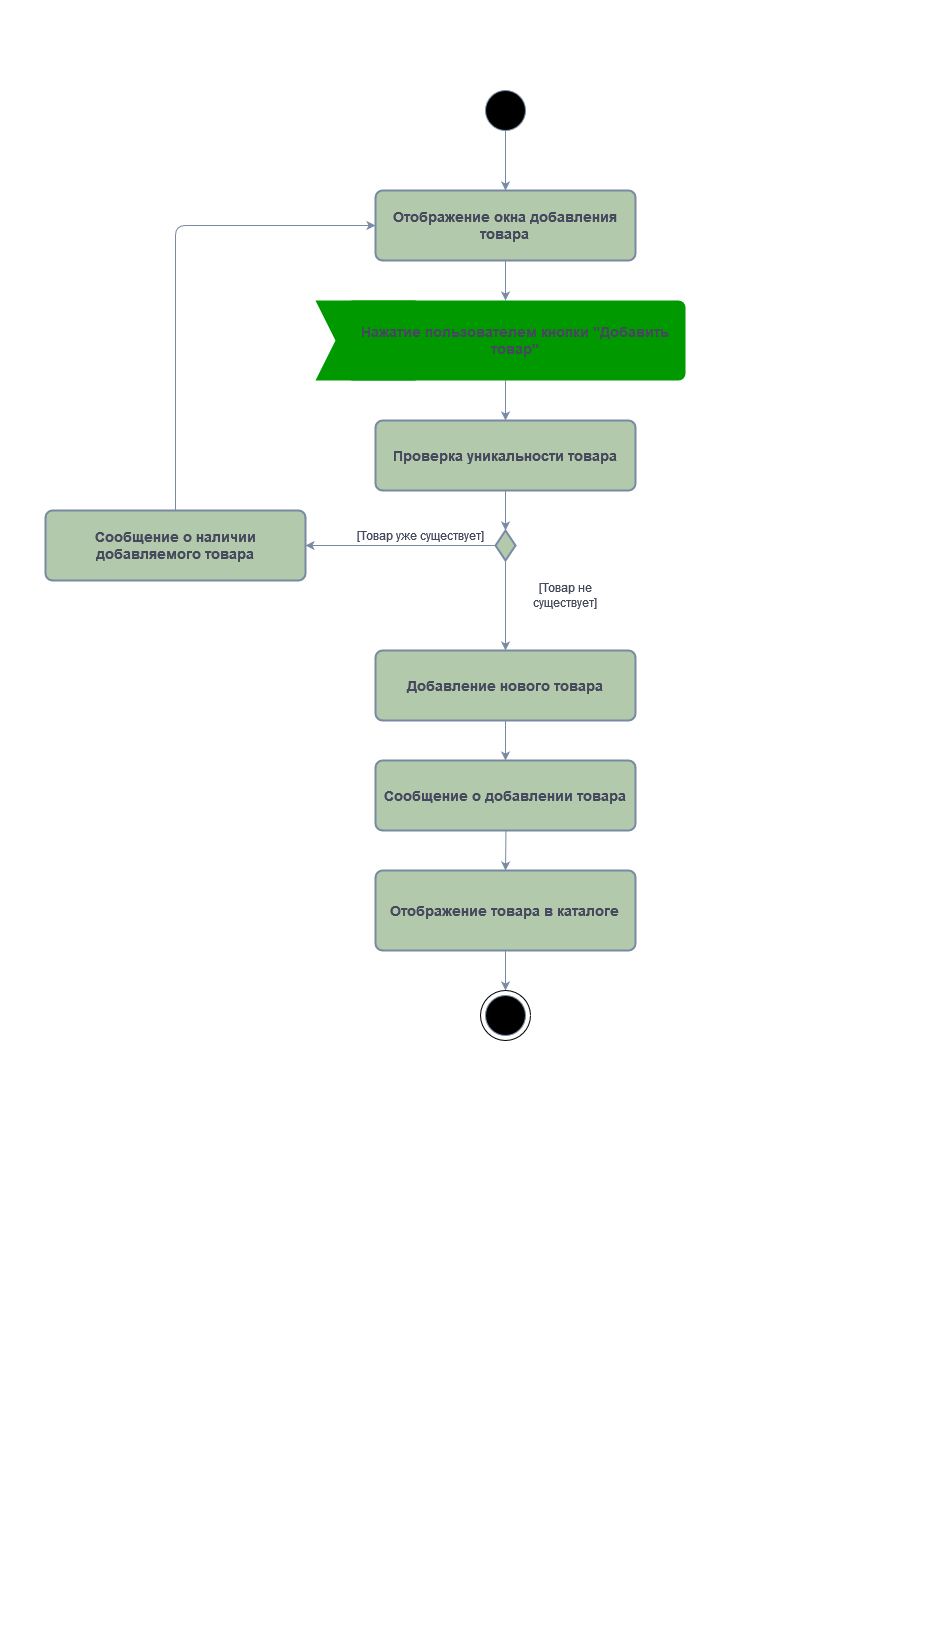

The diagram above was exported from draw.io. Its source (the exported page's mxGraphModel, read from the mxfile embedded in the PNG):
<mxGraphModel dx="2444" dy="1966" grid="1" gridSize="10" guides="1" tooltips="1" connect="1" arrows="1" fold="1" page="1" pageScale="1" pageWidth="827" pageHeight="1169" background="#FFFFFF" math="0" shadow="0">
  <root>
    <mxCell id="0" />
    <mxCell id="1" parent="0" />
    <mxCell id="K6HCk1tsAgLE9_qAehCi-262" value="" style="rounded=0;whiteSpace=wrap;html=1;strokeColor=#788AA3;fontColor=#46495D;fillColor=#B2C9AB;" vertex="1" parent="1">
      <mxGeometry x="10" y="-10" width="10" as="geometry" />
    </mxCell>
    <mxCell id="K6HCk1tsAgLE9_qAehCi-263" value="" style="rounded=0;whiteSpace=wrap;html=1;strokeColor=#788AA3;fontColor=#46495D;fillColor=#B2C9AB;" vertex="1" parent="1">
      <mxGeometry x="880" y="660" width="10" as="geometry" />
    </mxCell>
    <mxCell id="K6HCk1tsAgLE9_qAehCi-264" style="edgeStyle=orthogonalEdgeStyle;orthogonalLoop=1;jettySize=auto;html=1;entryX=0.5;entryY=0;entryDx=0;entryDy=0;strokeColor=#788AA3;fontColor=#46495D;fillColor=#B2C9AB;" edge="1" parent="1" source="K6HCk1tsAgLE9_qAehCi-265" target="K6HCk1tsAgLE9_qAehCi-267">
      <mxGeometry relative="1" as="geometry" />
    </mxCell>
    <mxCell id="K6HCk1tsAgLE9_qAehCi-265" value="" style="ellipse;whiteSpace=wrap;html=1;aspect=fixed;strokeColor=#788AA3;fontColor=#46495D;fillColor=#000000;" vertex="1" parent="1">
      <mxGeometry x="440" y="-880" width="40" height="40" as="geometry" />
    </mxCell>
    <mxCell id="K6HCk1tsAgLE9_qAehCi-266" style="edgeStyle=orthogonalEdgeStyle;orthogonalLoop=1;jettySize=auto;html=1;strokeColor=#788AA3;fontColor=#46495D;fillColor=#B2C9AB;" edge="1" parent="1" source="K6HCk1tsAgLE9_qAehCi-267">
      <mxGeometry relative="1" as="geometry">
        <mxPoint x="460" y="-670" as="targetPoint" />
      </mxGeometry>
    </mxCell>
    <mxCell id="K6HCk1tsAgLE9_qAehCi-267" value="&lt;font style=&quot;font-size: 14px;&quot;&gt;&lt;b&gt;Отображение окна добавления товара&lt;br&gt;&lt;/b&gt;&lt;/font&gt;" style="rounded=1;whiteSpace=wrap;html=1;absoluteArcSize=1;arcSize=14;strokeWidth=2;strokeColor=#788AA3;fontColor=#46495D;fillColor=#B2C9AB;" vertex="1" parent="1">
      <mxGeometry x="330" y="-780" width="260" height="70" as="geometry" />
    </mxCell>
    <mxCell id="K6HCk1tsAgLE9_qAehCi-268" value="" style="shape=step;perimeter=stepPerimeter;whiteSpace=wrap;html=1;fixedSize=1;strokeColor=none;fontColor=#46495D;fillColor=#009900;" vertex="1" parent="1">
      <mxGeometry x="270" y="-670" width="120" height="80" as="geometry" />
    </mxCell>
    <mxCell id="K6HCk1tsAgLE9_qAehCi-269" style="edgeStyle=orthogonalEdgeStyle;orthogonalLoop=1;jettySize=auto;html=1;entryX=0.5;entryY=0;entryDx=0;entryDy=0;strokeColor=#788AA3;fontColor=#46495D;fillColor=#B2C9AB;" edge="1" parent="1" source="K6HCk1tsAgLE9_qAehCi-270" target="K6HCk1tsAgLE9_qAehCi-272">
      <mxGeometry relative="1" as="geometry">
        <Array as="points">
          <mxPoint x="460" y="-580" />
          <mxPoint x="460" y="-580" />
        </Array>
      </mxGeometry>
    </mxCell>
    <mxCell id="K6HCk1tsAgLE9_qAehCi-270" value="&lt;b style=&quot;font-size: 14px;&quot;&gt;Нажатие пользователем кнопки &quot;Добавить товар&quot;&lt;br&gt;&lt;/b&gt;" style="rounded=1;whiteSpace=wrap;html=1;absoluteArcSize=1;arcSize=14;strokeWidth=2;strokeColor=none;fontColor=#46495D;fillColor=#009900;" vertex="1" parent="1">
      <mxGeometry x="300" y="-670" width="340" height="80" as="geometry" />
    </mxCell>
    <mxCell id="K6HCk1tsAgLE9_qAehCi-271" style="edgeStyle=orthogonalEdgeStyle;orthogonalLoop=1;jettySize=auto;html=1;exitX=0.5;exitY=1;exitDx=0;exitDy=0;entryX=0.5;entryY=0;entryDx=0;entryDy=0;strokeColor=#788AA3;fontColor=#46495D;fillColor=#B2C9AB;" edge="1" parent="1" target="K6HCk1tsAgLE9_qAehCi-274">
      <mxGeometry relative="1" as="geometry">
        <mxPoint x="460.0000000000002" y="-180" as="sourcePoint" />
      </mxGeometry>
    </mxCell>
    <mxCell id="K6HCk1tsAgLE9_qAehCi-272" value="&lt;font style=&quot;font-size: 14px;&quot;&gt;&lt;b&gt;Проверка уникальности товара&lt;br&gt;&lt;/b&gt;&lt;/font&gt;" style="rounded=1;whiteSpace=wrap;html=1;absoluteArcSize=1;arcSize=14;strokeWidth=2;strokeColor=#788AA3;fontColor=#46495D;fillColor=#B2C9AB;" vertex="1" parent="1">
      <mxGeometry x="330" y="-550" width="260" height="70" as="geometry" />
    </mxCell>
    <mxCell id="K6HCk1tsAgLE9_qAehCi-273" style="edgeStyle=orthogonalEdgeStyle;orthogonalLoop=1;jettySize=auto;html=1;exitX=0.5;exitY=1;exitDx=0;exitDy=0;entryX=0.5;entryY=0;entryDx=0;entryDy=0;strokeColor=#788AA3;fontColor=#46495D;fillColor=#B2C9AB;" edge="1" parent="1" source="K6HCk1tsAgLE9_qAehCi-274" target="K6HCk1tsAgLE9_qAehCi-276">
      <mxGeometry relative="1" as="geometry" />
    </mxCell>
    <mxCell id="K6HCk1tsAgLE9_qAehCi-274" value="&lt;font style=&quot;font-size: 14px;&quot;&gt;&lt;b&gt;Отображение товара в каталоге&lt;br&gt;&lt;/b&gt;&lt;/font&gt;" style="rounded=1;whiteSpace=wrap;html=1;absoluteArcSize=1;arcSize=14;strokeWidth=2;strokeColor=#788AA3;fontColor=#46495D;fillColor=#B2C9AB;" vertex="1" parent="1">
      <mxGeometry x="330" y="-100" width="260" height="80" as="geometry" />
    </mxCell>
    <mxCell id="K6HCk1tsAgLE9_qAehCi-275" value="" style="ellipse;whiteSpace=wrap;html=1;aspect=fixed;strokeColor=#788AA3;fontColor=#46495D;fillColor=#000000;" vertex="1" parent="1">
      <mxGeometry x="440" y="25" width="40" height="40" as="geometry" />
    </mxCell>
    <mxCell id="K6HCk1tsAgLE9_qAehCi-276" value="" style="ellipse;whiteSpace=wrap;html=1;aspect=fixed;strokeColor=#000000;fontColor=#46495D;fillColor=none;" vertex="1" parent="1">
      <mxGeometry x="435" y="20" width="50" height="50" as="geometry" />
    </mxCell>
    <mxCell id="K6HCk1tsAgLE9_qAehCi-277" value="" style="edgeStyle=orthogonalEdgeStyle;orthogonalLoop=1;jettySize=auto;html=1;exitX=0.5;exitY=1;exitDx=0;exitDy=0;entryX=0.5;entryY=0;entryDx=0;entryDy=0;strokeColor=#788AA3;fontColor=#46495D;fillColor=#B2C9AB;" edge="1" parent="1" source="K6HCk1tsAgLE9_qAehCi-282" target="K6HCk1tsAgLE9_qAehCi-279">
      <mxGeometry relative="1" as="geometry">
        <mxPoint x="460" y="-480" as="sourcePoint" />
        <mxPoint x="460" y="-330" as="targetPoint" />
      </mxGeometry>
    </mxCell>
    <mxCell id="K6HCk1tsAgLE9_qAehCi-278" style="edgeStyle=orthogonalEdgeStyle;orthogonalLoop=1;jettySize=auto;html=1;exitX=0.5;exitY=1;exitDx=0;exitDy=0;entryX=0.5;entryY=0;entryDx=0;entryDy=0;strokeColor=#788AA3;fontColor=#46495D;fillColor=#B2C9AB;" edge="1" parent="1" source="K6HCk1tsAgLE9_qAehCi-279" target="K6HCk1tsAgLE9_qAehCi-285">
      <mxGeometry relative="1" as="geometry" />
    </mxCell>
    <mxCell id="K6HCk1tsAgLE9_qAehCi-279" value="&lt;font style=&quot;font-size: 14px;&quot;&gt;&lt;b&gt;Добавление нового товара&lt;br&gt;&lt;/b&gt;&lt;/font&gt;" style="rounded=1;whiteSpace=wrap;html=1;absoluteArcSize=1;arcSize=14;strokeWidth=2;strokeColor=#788AA3;fontColor=#46495D;fillColor=#B2C9AB;" vertex="1" parent="1">
      <mxGeometry x="330" y="-320" width="260" height="70" as="geometry" />
    </mxCell>
    <mxCell id="K6HCk1tsAgLE9_qAehCi-280" value="" style="edgeStyle=orthogonalEdgeStyle;orthogonalLoop=1;jettySize=auto;html=1;exitX=0.5;exitY=1;exitDx=0;exitDy=0;entryX=0.5;entryY=0;entryDx=0;entryDy=0;strokeColor=#788AA3;fontColor=#46495D;fillColor=#B2C9AB;" edge="1" parent="1" source="K6HCk1tsAgLE9_qAehCi-272" target="K6HCk1tsAgLE9_qAehCi-282">
      <mxGeometry relative="1" as="geometry">
        <mxPoint x="460" y="-480" as="sourcePoint" />
        <mxPoint x="460" y="-320" as="targetPoint" />
      </mxGeometry>
    </mxCell>
    <mxCell id="K6HCk1tsAgLE9_qAehCi-281" style="edgeStyle=orthogonalEdgeStyle;orthogonalLoop=1;jettySize=auto;html=1;exitX=0;exitY=0.5;exitDx=0;exitDy=0;exitPerimeter=0;entryX=1;entryY=0.5;entryDx=0;entryDy=0;strokeColor=#788AA3;fontColor=#46495D;fillColor=#B2C9AB;" edge="1" parent="1" source="K6HCk1tsAgLE9_qAehCi-282" target="K6HCk1tsAgLE9_qAehCi-284">
      <mxGeometry relative="1" as="geometry" />
    </mxCell>
    <mxCell id="K6HCk1tsAgLE9_qAehCi-282" value="" style="strokeWidth=2;html=1;shape=mxgraph.flowchart.decision;whiteSpace=wrap;strokeColor=#788AA3;fontColor=#46495D;fillColor=#B2C9AB;" vertex="1" parent="1">
      <mxGeometry x="450" y="-440" width="20" height="30" as="geometry" />
    </mxCell>
    <mxCell id="K6HCk1tsAgLE9_qAehCi-283" style="edgeStyle=orthogonalEdgeStyle;orthogonalLoop=1;jettySize=auto;html=1;exitX=0.5;exitY=0;exitDx=0;exitDy=0;entryX=0;entryY=0.5;entryDx=0;entryDy=0;strokeColor=#788AA3;fontColor=#46495D;fillColor=#B2C9AB;" edge="1" parent="1" source="K6HCk1tsAgLE9_qAehCi-284" target="K6HCk1tsAgLE9_qAehCi-267">
      <mxGeometry relative="1" as="geometry" />
    </mxCell>
    <mxCell id="K6HCk1tsAgLE9_qAehCi-284" value="&lt;font style=&quot;font-size: 14px;&quot;&gt;&lt;b&gt;Сообщение о наличии добавляемого товара&lt;/b&gt;&lt;br&gt;&lt;/font&gt;" style="rounded=1;whiteSpace=wrap;html=1;absoluteArcSize=1;arcSize=14;strokeWidth=2;strokeColor=#788AA3;fontColor=#46495D;fillColor=#B2C9AB;" vertex="1" parent="1">
      <mxGeometry y="-460" width="260" height="70" as="geometry" />
    </mxCell>
    <mxCell id="K6HCk1tsAgLE9_qAehCi-285" value="&lt;font style=&quot;font-size: 14px;&quot;&gt;&lt;b&gt;Сообщение о добавлении товара&lt;br&gt;&lt;/b&gt;&lt;/font&gt;" style="rounded=1;whiteSpace=wrap;html=1;absoluteArcSize=1;arcSize=14;strokeWidth=2;strokeColor=#788AA3;fontColor=#46495D;fillColor=#B2C9AB;" vertex="1" parent="1">
      <mxGeometry x="330" y="-210" width="260" height="70" as="geometry" />
    </mxCell>
    <mxCell id="K6HCk1tsAgLE9_qAehCi-286" value="[Товар не существует]" style="text;html=1;align=center;verticalAlign=middle;whiteSpace=wrap;rounded=0;fontColor=#46495D;" vertex="1" parent="1">
      <mxGeometry x="470" y="-390" width="100" height="30" as="geometry" />
    </mxCell>
    <mxCell id="K6HCk1tsAgLE9_qAehCi-287" value="[Товар уже существует]" style="text;html=1;align=center;verticalAlign=middle;whiteSpace=wrap;rounded=0;fontColor=#46495D;" vertex="1" parent="1">
      <mxGeometry x="310" y="-450" width="130" height="30" as="geometry" />
    </mxCell>
    <mxCell id="K6HCk1tsAgLE9_qAehCi-288" value="" style="rounded=0;whiteSpace=wrap;html=1;strokeColor=#788AA3;fontColor=#46495D;fillColor=#B2C9AB;" vertex="1" parent="1">
      <mxGeometry x="-45" y="-970" width="5" as="geometry" />
    </mxCell>
    <mxCell id="K6HCk1tsAgLE9_qAehCi-289" value="" style="rounded=0;whiteSpace=wrap;html=1;strokeColor=#788AA3;fontColor=#46495D;fillColor=#B2C9AB;" vertex="1" parent="1">
      <mxGeometry x="860" y="150" height="10" as="geometry" />
    </mxCell>
  </root>
</mxGraphModel>